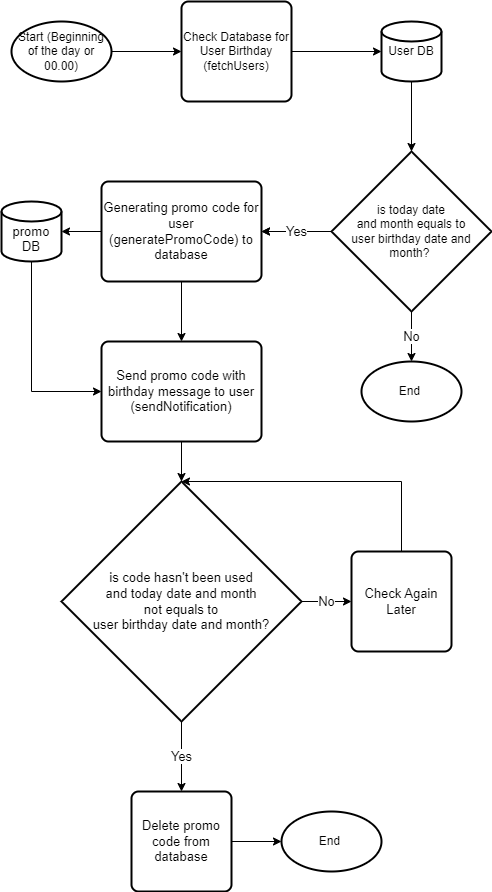

The diagram above was exported from draw.io. Its source (the exported page's mxGraphModel, read from the mxfile embedded in the PNG):
<mxGraphModel dx="814" dy="1260" grid="1" gridSize="10" guides="1" tooltips="1" connect="1" arrows="1" fold="1" page="1" pageScale="1" pageWidth="850" pageHeight="1100" math="0" shadow="0">
  <root>
    <mxCell id="0" />
    <mxCell id="1" parent="0" />
    <mxCell id="05VsVrks_KZci2_ZIWtt-3" value="" style="edgeStyle=orthogonalEdgeStyle;rounded=0;orthogonalLoop=1;jettySize=auto;html=1;" edge="1" parent="1" source="05VsVrks_KZci2_ZIWtt-1" target="05VsVrks_KZci2_ZIWtt-2">
      <mxGeometry relative="1" as="geometry" />
    </mxCell>
    <mxCell id="05VsVrks_KZci2_ZIWtt-1" value="Start (Beginning of the day or 00.00)" style="strokeWidth=2;html=1;shape=mxgraph.flowchart.start_2;whiteSpace=wrap;" vertex="1" parent="1">
      <mxGeometry x="310" y="40" width="100" height="60" as="geometry" />
    </mxCell>
    <mxCell id="05VsVrks_KZci2_ZIWtt-5" value="" style="edgeStyle=orthogonalEdgeStyle;rounded=0;orthogonalLoop=1;jettySize=auto;html=1;" edge="1" parent="1" source="05VsVrks_KZci2_ZIWtt-2" target="05VsVrks_KZci2_ZIWtt-4">
      <mxGeometry relative="1" as="geometry" />
    </mxCell>
    <mxCell id="05VsVrks_KZci2_ZIWtt-2" value="Check Database for User Birthday&lt;br&gt;(fetchUsers)" style="rounded=1;whiteSpace=wrap;html=1;absoluteArcSize=1;arcSize=14;strokeWidth=2;" vertex="1" parent="1">
      <mxGeometry x="480" y="20" width="110" height="100" as="geometry" />
    </mxCell>
    <mxCell id="05VsVrks_KZci2_ZIWtt-7" value="" style="edgeStyle=orthogonalEdgeStyle;rounded=0;orthogonalLoop=1;jettySize=auto;html=1;" edge="1" parent="1" source="05VsVrks_KZci2_ZIWtt-4" target="05VsVrks_KZci2_ZIWtt-6">
      <mxGeometry relative="1" as="geometry" />
    </mxCell>
    <mxCell id="05VsVrks_KZci2_ZIWtt-4" value="User DB" style="strokeWidth=2;html=1;shape=mxgraph.flowchart.database;whiteSpace=wrap;" vertex="1" parent="1">
      <mxGeometry x="680" y="40" width="60" height="60" as="geometry" />
    </mxCell>
    <mxCell id="05VsVrks_KZci2_ZIWtt-10" value="No" style="edgeStyle=orthogonalEdgeStyle;rounded=0;orthogonalLoop=1;jettySize=auto;html=1;fontSize=13;" edge="1" parent="1" source="05VsVrks_KZci2_ZIWtt-6" target="05VsVrks_KZci2_ZIWtt-9">
      <mxGeometry relative="1" as="geometry" />
    </mxCell>
    <mxCell id="05VsVrks_KZci2_ZIWtt-12" value="" style="edgeStyle=orthogonalEdgeStyle;rounded=0;orthogonalLoop=1;jettySize=auto;html=1;fontSize=13;" edge="1" parent="1" source="05VsVrks_KZci2_ZIWtt-6" target="05VsVrks_KZci2_ZIWtt-11">
      <mxGeometry relative="1" as="geometry" />
    </mxCell>
    <mxCell id="05VsVrks_KZci2_ZIWtt-13" value="Yes" style="edgeStyle=orthogonalEdgeStyle;rounded=0;orthogonalLoop=1;jettySize=auto;html=1;fontSize=13;" edge="1" parent="1" source="05VsVrks_KZci2_ZIWtt-6" target="05VsVrks_KZci2_ZIWtt-11">
      <mxGeometry relative="1" as="geometry" />
    </mxCell>
    <mxCell id="05VsVrks_KZci2_ZIWtt-6" value="is today date &lt;br&gt;and month equals to &lt;br&gt;user birthday date and month?&amp;nbsp;" style="strokeWidth=2;html=1;shape=mxgraph.flowchart.decision;whiteSpace=wrap;" vertex="1" parent="1">
      <mxGeometry x="630" y="170" width="160" height="160" as="geometry" />
    </mxCell>
    <mxCell id="05VsVrks_KZci2_ZIWtt-9" value="End&amp;nbsp;" style="strokeWidth=2;html=1;shape=mxgraph.flowchart.start_1;whiteSpace=wrap;" vertex="1" parent="1">
      <mxGeometry x="660" y="380" width="100" height="60" as="geometry" />
    </mxCell>
    <mxCell id="05VsVrks_KZci2_ZIWtt-15" value="" style="edgeStyle=orthogonalEdgeStyle;rounded=0;orthogonalLoop=1;jettySize=auto;html=1;fontSize=13;" edge="1" parent="1" source="05VsVrks_KZci2_ZIWtt-11" target="05VsVrks_KZci2_ZIWtt-14">
      <mxGeometry relative="1" as="geometry" />
    </mxCell>
    <mxCell id="05VsVrks_KZci2_ZIWtt-17" value="" style="edgeStyle=orthogonalEdgeStyle;rounded=0;orthogonalLoop=1;jettySize=auto;html=1;fontSize=13;" edge="1" parent="1" source="05VsVrks_KZci2_ZIWtt-11" target="05VsVrks_KZci2_ZIWtt-16">
      <mxGeometry relative="1" as="geometry" />
    </mxCell>
    <mxCell id="05VsVrks_KZci2_ZIWtt-11" value="Generating promo code for user (generatePromoCode) to database" style="rounded=1;whiteSpace=wrap;html=1;absoluteArcSize=1;arcSize=14;strokeWidth=2;fontSize=13;" vertex="1" parent="1">
      <mxGeometry x="400" y="200" width="160" height="100" as="geometry" />
    </mxCell>
    <mxCell id="05VsVrks_KZci2_ZIWtt-24" style="edgeStyle=orthogonalEdgeStyle;rounded=0;orthogonalLoop=1;jettySize=auto;html=1;fontSize=13;" edge="1" parent="1" source="05VsVrks_KZci2_ZIWtt-14" target="05VsVrks_KZci2_ZIWtt-16">
      <mxGeometry relative="1" as="geometry">
        <Array as="points">
          <mxPoint x="330" y="410" />
        </Array>
      </mxGeometry>
    </mxCell>
    <mxCell id="05VsVrks_KZci2_ZIWtt-14" value="&lt;br&gt;promo DB" style="strokeWidth=2;html=1;shape=mxgraph.flowchart.database;whiteSpace=wrap;fontSize=13;" vertex="1" parent="1">
      <mxGeometry x="300" y="220" width="60" height="60" as="geometry" />
    </mxCell>
    <mxCell id="05VsVrks_KZci2_ZIWtt-19" value="" style="edgeStyle=orthogonalEdgeStyle;rounded=0;orthogonalLoop=1;jettySize=auto;html=1;fontSize=13;" edge="1" parent="1" source="05VsVrks_KZci2_ZIWtt-16" target="05VsVrks_KZci2_ZIWtt-18">
      <mxGeometry relative="1" as="geometry" />
    </mxCell>
    <mxCell id="05VsVrks_KZci2_ZIWtt-16" value="Send promo code with birthday message to user (sendNotification)" style="rounded=1;whiteSpace=wrap;html=1;absoluteArcSize=1;arcSize=14;strokeWidth=2;fontSize=13;" vertex="1" parent="1">
      <mxGeometry x="400" y="360" width="160" height="100" as="geometry" />
    </mxCell>
    <mxCell id="05VsVrks_KZci2_ZIWtt-21" value="No" style="edgeStyle=orthogonalEdgeStyle;rounded=0;orthogonalLoop=1;jettySize=auto;html=1;fontSize=13;" edge="1" parent="1" source="05VsVrks_KZci2_ZIWtt-18" target="05VsVrks_KZci2_ZIWtt-20">
      <mxGeometry relative="1" as="geometry" />
    </mxCell>
    <mxCell id="05VsVrks_KZci2_ZIWtt-23" value="Yes" style="edgeStyle=orthogonalEdgeStyle;rounded=0;orthogonalLoop=1;jettySize=auto;html=1;fontSize=13;" edge="1" parent="1" source="05VsVrks_KZci2_ZIWtt-18" target="05VsVrks_KZci2_ZIWtt-22">
      <mxGeometry relative="1" as="geometry" />
    </mxCell>
    <mxCell id="05VsVrks_KZci2_ZIWtt-18" value="is code hasn't been used &lt;br&gt;and today date and month &lt;br&gt;not equals to &lt;br&gt;user birthday date and month?" style="strokeWidth=2;html=1;shape=mxgraph.flowchart.decision;whiteSpace=wrap;fontSize=13;" vertex="1" parent="1">
      <mxGeometry x="360" y="500" width="240" height="240" as="geometry" />
    </mxCell>
    <mxCell id="05VsVrks_KZci2_ZIWtt-27" style="edgeStyle=orthogonalEdgeStyle;rounded=0;orthogonalLoop=1;jettySize=auto;html=1;fontSize=13;entryX=0.5;entryY=0;entryDx=0;entryDy=0;entryPerimeter=0;" edge="1" parent="1" source="05VsVrks_KZci2_ZIWtt-20" target="05VsVrks_KZci2_ZIWtt-18">
      <mxGeometry relative="1" as="geometry">
        <Array as="points">
          <mxPoint x="700" y="500" />
        </Array>
      </mxGeometry>
    </mxCell>
    <mxCell id="05VsVrks_KZci2_ZIWtt-20" value="Check Again Later" style="rounded=1;whiteSpace=wrap;html=1;absoluteArcSize=1;arcSize=14;strokeWidth=2;fontSize=13;" vertex="1" parent="1">
      <mxGeometry x="650" y="570" width="100" height="100" as="geometry" />
    </mxCell>
    <mxCell id="05VsVrks_KZci2_ZIWtt-26" value="" style="edgeStyle=orthogonalEdgeStyle;rounded=0;orthogonalLoop=1;jettySize=auto;html=1;fontSize=13;" edge="1" parent="1" source="05VsVrks_KZci2_ZIWtt-22" target="05VsVrks_KZci2_ZIWtt-25">
      <mxGeometry relative="1" as="geometry" />
    </mxCell>
    <mxCell id="05VsVrks_KZci2_ZIWtt-22" value="Delete promo code from database" style="rounded=1;whiteSpace=wrap;html=1;absoluteArcSize=1;arcSize=14;strokeWidth=2;fontSize=13;" vertex="1" parent="1">
      <mxGeometry x="430" y="810" width="100" height="100" as="geometry" />
    </mxCell>
    <mxCell id="05VsVrks_KZci2_ZIWtt-25" value="End&amp;nbsp;" style="strokeWidth=2;html=1;shape=mxgraph.flowchart.start_1;whiteSpace=wrap;" vertex="1" parent="1">
      <mxGeometry x="580" y="830" width="100" height="60" as="geometry" />
    </mxCell>
  </root>
</mxGraphModel>